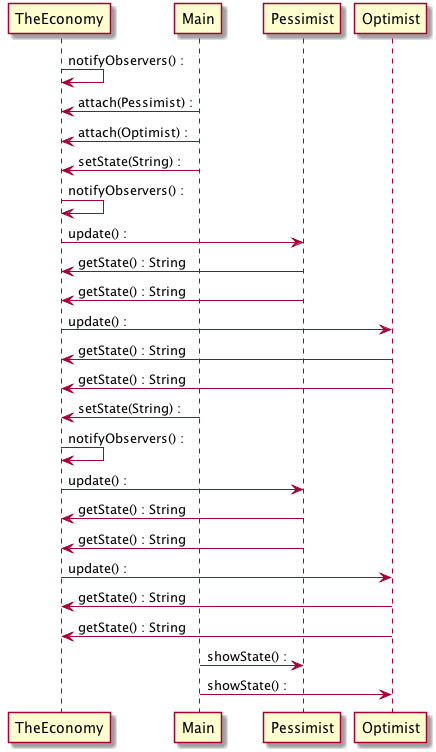

The diagram above was rendered by PlantUML. Its source (embedded in the PNG):
@startuml
TheEconomy->TheEconomy:notifyObservers() : 
Main->TheEconomy:attach(Pessimist) : 
Main->TheEconomy:attach(Optimist) : 
Main->TheEconomy:setState(String) : 
TheEconomy->TheEconomy:notifyObservers() : 
TheEconomy->Pessimist:update() : 
Pessimist->TheEconomy:getState() : String
Pessimist->TheEconomy:getState() : String
TheEconomy->Optimist:update() : 
Optimist->TheEconomy:getState() : String
Optimist->TheEconomy:getState() : String
Main->TheEconomy:setState(String) : 
TheEconomy->TheEconomy:notifyObservers() : 
TheEconomy->Pessimist:update() : 
Pessimist->TheEconomy:getState() : String
Pessimist->TheEconomy:getState() : String
TheEconomy->Optimist:update() : 
Optimist->TheEconomy:getState() : String
Optimist->TheEconomy:getState() : String
Main->Pessimist:showState() : 
Main->Optimist:showState() : 
@enduml